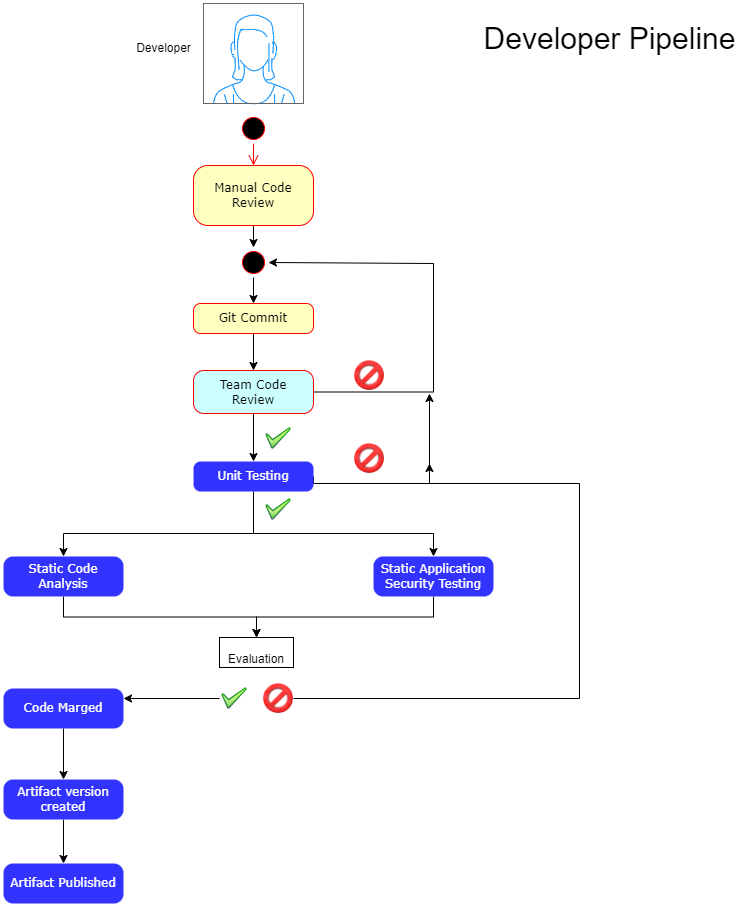

The diagram above was exported from draw.io. Its source (the exported page's mxGraphModel, read from the mxfile embedded in the PNG):
<mxGraphModel dx="1422" dy="697" grid="1" gridSize="10" guides="1" tooltips="1" connect="1" arrows="1" fold="1" page="1" pageScale="1" pageWidth="850" pageHeight="1100" background="none" math="0" shadow="0">
  <root>
    <mxCell id="0" />
    <mxCell id="1" parent="0" />
    <mxCell id="382b91b5511bd0f7-1" value="" style="ellipse;html=1;shape=startState;fillColor=#000000;strokeColor=#ff0000;rounded=1;shadow=0;comic=0;labelBackgroundColor=none;fontFamily=Verdana;fontSize=12;fontColor=#000000;align=center;direction=south;" parent="1" vertex="1">
      <mxGeometry x="329" y="150" width="30" height="30" as="geometry" />
    </mxCell>
    <mxCell id="LcIo7qaQgTBp6XiA07qf-7" style="edgeStyle=orthogonalEdgeStyle;rounded=0;orthogonalLoop=1;jettySize=auto;html=1;exitX=1;exitY=0.5;exitDx=0;exitDy=0;entryX=0.5;entryY=0;entryDx=0;entryDy=0;" parent="1" source="382b91b5511bd0f7-5" target="LcIo7qaQgTBp6XiA07qf-3" edge="1">
      <mxGeometry relative="1" as="geometry">
        <Array as="points">
          <mxPoint x="524" y="429" />
          <mxPoint x="524" y="300" />
        </Array>
      </mxGeometry>
    </mxCell>
    <mxCell id="LcIo7qaQgTBp6XiA07qf-9" style="edgeStyle=orthogonalEdgeStyle;rounded=0;orthogonalLoop=1;jettySize=auto;html=1;exitX=0.5;exitY=1;exitDx=0;exitDy=0;entryX=0.5;entryY=0;entryDx=0;entryDy=0;fontSize=30;" parent="1" source="382b91b5511bd0f7-5" target="382b91b5511bd0f7-10" edge="1">
      <mxGeometry relative="1" as="geometry" />
    </mxCell>
    <mxCell id="382b91b5511bd0f7-5" value="Team Code&lt;br&gt;Review" style="rounded=1;whiteSpace=wrap;html=1;arcSize=24;fillColor=#CCFFFF;strokeColor=#ff0000;shadow=0;comic=0;labelBackgroundColor=none;fontFamily=Verdana;fontSize=12;fontColor=#000000;align=center;" parent="1" vertex="1">
      <mxGeometry x="284" y="407" width="120" height="43" as="geometry" />
    </mxCell>
    <mxCell id="LcIo7qaQgTBp6XiA07qf-4" style="edgeStyle=orthogonalEdgeStyle;rounded=0;orthogonalLoop=1;jettySize=auto;html=1;exitX=0.5;exitY=1;exitDx=0;exitDy=0;entryX=0;entryY=0.5;entryDx=0;entryDy=0;" parent="1" source="382b91b5511bd0f7-6" target="LcIo7qaQgTBp6XiA07qf-3" edge="1">
      <mxGeometry relative="1" as="geometry" />
    </mxCell>
    <mxCell id="382b91b5511bd0f7-6" value="Manual Code Review" style="rounded=1;whiteSpace=wrap;html=1;arcSize=24;fillColor=#ffffc0;strokeColor=#ff0000;shadow=0;comic=0;labelBackgroundColor=none;fontFamily=Verdana;fontSize=12;fontColor=#000000;align=center;" parent="1" vertex="1">
      <mxGeometry x="284" y="202" width="120" height="60" as="geometry" />
    </mxCell>
    <mxCell id="LcIo7qaQgTBp6XiA07qf-6" style="edgeStyle=orthogonalEdgeStyle;rounded=0;orthogonalLoop=1;jettySize=auto;html=1;exitX=0.5;exitY=1;exitDx=0;exitDy=0;entryX=0.5;entryY=0;entryDx=0;entryDy=0;" parent="1" source="382b91b5511bd0f7-7" target="382b91b5511bd0f7-5" edge="1">
      <mxGeometry relative="1" as="geometry" />
    </mxCell>
    <mxCell id="382b91b5511bd0f7-7" value="Git Commit" style="rounded=1;whiteSpace=wrap;html=1;arcSize=24;fillColor=#ffffc0;strokeColor=#ff0000;shadow=0;comic=0;labelBackgroundColor=none;fontFamily=Verdana;fontSize=12;fontColor=#000000;align=center;" parent="1" vertex="1">
      <mxGeometry x="284" y="340" width="120" height="30" as="geometry" />
    </mxCell>
    <mxCell id="LcIo7qaQgTBp6XiA07qf-27" style="edgeStyle=orthogonalEdgeStyle;rounded=0;orthogonalLoop=1;jettySize=auto;html=1;exitX=0.5;exitY=1;exitDx=0;exitDy=0;fontSize=10;fontColor=none;" parent="1" source="382b91b5511bd0f7-9" target="LcIo7qaQgTBp6XiA07qf-26" edge="1">
      <mxGeometry relative="1" as="geometry" />
    </mxCell>
    <mxCell id="382b91b5511bd0f7-9" value="Static Code&lt;br&gt;Analysis" style="rounded=1;whiteSpace=wrap;html=1;arcSize=24;fillColor=#3333FF;strokeColor=none;shadow=0;comic=0;labelBackgroundColor=none;fontFamily=Verdana;fontSize=12;fontColor=#FFFFFF;align=center;" parent="1" vertex="1">
      <mxGeometry x="94" y="593" width="120" height="40" as="geometry" />
    </mxCell>
    <mxCell id="LcIo7qaQgTBp6XiA07qf-18" style="edgeStyle=orthogonalEdgeStyle;rounded=0;orthogonalLoop=1;jettySize=auto;html=1;exitX=0.5;exitY=1;exitDx=0;exitDy=0;fontSize=30;fontColor=none;" parent="1" source="382b91b5511bd0f7-10" target="382b91b5511bd0f7-9" edge="1">
      <mxGeometry relative="1" as="geometry">
        <Array as="points">
          <mxPoint x="344" y="570" />
          <mxPoint x="154" y="570" />
        </Array>
      </mxGeometry>
    </mxCell>
    <mxCell id="LcIo7qaQgTBp6XiA07qf-19" style="edgeStyle=orthogonalEdgeStyle;rounded=0;orthogonalLoop=1;jettySize=auto;html=1;exitX=0.5;exitY=1;exitDx=0;exitDy=0;entryX=0.5;entryY=0;entryDx=0;entryDy=0;fontSize=30;fontColor=none;" parent="1" source="382b91b5511bd0f7-10" target="LcIo7qaQgTBp6XiA07qf-17" edge="1">
      <mxGeometry relative="1" as="geometry">
        <Array as="points">
          <mxPoint x="344" y="570" />
          <mxPoint x="524" y="570" />
        </Array>
      </mxGeometry>
    </mxCell>
    <mxCell id="LcIo7qaQgTBp6XiA07qf-21" style="edgeStyle=orthogonalEdgeStyle;rounded=0;orthogonalLoop=1;jettySize=auto;html=1;exitX=1;exitY=0.5;exitDx=0;exitDy=0;fontSize=30;fontColor=none;" parent="1" source="382b91b5511bd0f7-10" edge="1">
      <mxGeometry relative="1" as="geometry">
        <mxPoint x="520" y="430" as="targetPoint" />
        <Array as="points">
          <mxPoint x="404" y="520" />
          <mxPoint x="520" y="520" />
        </Array>
      </mxGeometry>
    </mxCell>
    <mxCell id="382b91b5511bd0f7-10" value="&lt;font color=&quot;#ffffff&quot;&gt;Unit Testing&lt;/font&gt;" style="rounded=1;whiteSpace=wrap;html=1;arcSize=24;fillColor=#3333FF;strokeColor=none;shadow=0;comic=0;labelBackgroundColor=none;fontFamily=Verdana;fontSize=12;fontColor=#000000;align=center;" parent="1" vertex="1">
      <mxGeometry x="284" y="498" width="120" height="30" as="geometry" />
    </mxCell>
    <mxCell id="2a3bc250acf0617d-9" style="edgeStyle=orthogonalEdgeStyle;html=1;labelBackgroundColor=none;endArrow=open;endSize=8;strokeColor=#ff0000;fontFamily=Verdana;fontSize=12;align=left;" parent="1" source="382b91b5511bd0f7-1" target="382b91b5511bd0f7-6" edge="1">
      <mxGeometry relative="1" as="geometry" />
    </mxCell>
    <mxCell id="LcIo7qaQgTBp6XiA07qf-1" value="" style="verticalLabelPosition=bottom;shadow=0;dashed=0;align=center;html=1;verticalAlign=top;strokeWidth=1;shape=mxgraph.mockup.containers.userFemale;strokeColor=#666666;strokeColor2=#008cff;" parent="1" vertex="1">
      <mxGeometry x="294" y="40" width="100" height="100" as="geometry" />
    </mxCell>
    <mxCell id="LcIo7qaQgTBp6XiA07qf-2" value="Developer" style="text;html=1;align=center;verticalAlign=middle;resizable=0;points=[];autosize=1;strokeColor=none;fillColor=none;" parent="1" vertex="1">
      <mxGeometry x="214" y="70" width="80" height="30" as="geometry" />
    </mxCell>
    <mxCell id="LcIo7qaQgTBp6XiA07qf-5" style="edgeStyle=orthogonalEdgeStyle;rounded=0;orthogonalLoop=1;jettySize=auto;html=1;exitX=1;exitY=0.5;exitDx=0;exitDy=0;entryX=0.5;entryY=0;entryDx=0;entryDy=0;" parent="1" source="LcIo7qaQgTBp6XiA07qf-3" target="382b91b5511bd0f7-7" edge="1">
      <mxGeometry relative="1" as="geometry" />
    </mxCell>
    <mxCell id="LcIo7qaQgTBp6XiA07qf-3" value="" style="ellipse;html=1;shape=startState;fillColor=#000000;strokeColor=#ff0000;rounded=1;shadow=0;comic=0;labelBackgroundColor=none;fontFamily=Verdana;fontSize=12;fontColor=#000000;align=center;direction=south;" parent="1" vertex="1">
      <mxGeometry x="329" y="284" width="30" height="30" as="geometry" />
    </mxCell>
    <mxCell id="LcIo7qaQgTBp6XiA07qf-8" value="Developer Pipeline" style="text;html=1;align=center;verticalAlign=middle;resizable=0;points=[];autosize=1;strokeColor=none;fillColor=none;fontSize=30;" parent="1" vertex="1">
      <mxGeometry x="560" y="50" width="280" height="50" as="geometry" />
    </mxCell>
    <mxCell id="LcIo7qaQgTBp6XiA07qf-14" value="" style="shape=image;html=1;verticalAlign=top;verticalLabelPosition=bottom;labelBackgroundColor=#ffffff;imageAspect=0;aspect=fixed;image=https://cdn1.iconfinder.com/data/icons/DarkGlass_Reworked/128x128/actions/stop.png;strokeColor=#33FF33;strokeWidth=1;fontSize=30;fontColor=none;fillColor=#FF3333;" parent="1" vertex="1">
      <mxGeometry x="445" y="397" width="30" height="30" as="geometry" />
    </mxCell>
    <mxCell id="LcIo7qaQgTBp6XiA07qf-16" value="" style="shape=image;html=1;verticalAlign=top;verticalLabelPosition=bottom;labelBackgroundColor=#ffffff;imageAspect=0;aspect=fixed;image=https://cdn1.iconfinder.com/data/icons/nuvola2/48x48/actions/button_ok.png;strokeColor=#33FF33;strokeWidth=1;fontSize=30;fontColor=none;fillColor=#FF3333;" parent="1" vertex="1">
      <mxGeometry x="354" y="460" width="30" height="30" as="geometry" />
    </mxCell>
    <mxCell id="LcIo7qaQgTBp6XiA07qf-28" style="edgeStyle=orthogonalEdgeStyle;rounded=0;orthogonalLoop=1;jettySize=auto;html=1;exitX=0.5;exitY=1;exitDx=0;exitDy=0;entryX=0.5;entryY=0;entryDx=0;entryDy=0;fontSize=10;fontColor=none;" parent="1" source="LcIo7qaQgTBp6XiA07qf-17" target="LcIo7qaQgTBp6XiA07qf-26" edge="1">
      <mxGeometry relative="1" as="geometry" />
    </mxCell>
    <mxCell id="LcIo7qaQgTBp6XiA07qf-17" value="Static Application&lt;br&gt;Security Testing" style="rounded=1;whiteSpace=wrap;html=1;arcSize=24;fillColor=#3333FF;strokeColor=none;shadow=0;comic=0;labelBackgroundColor=none;fontFamily=Verdana;fontSize=12;fontColor=#FFFFFF;align=center;" parent="1" vertex="1">
      <mxGeometry x="464" y="593" width="120" height="40" as="geometry" />
    </mxCell>
    <mxCell id="LcIo7qaQgTBp6XiA07qf-20" value="" style="shape=image;html=1;verticalAlign=top;verticalLabelPosition=bottom;labelBackgroundColor=#ffffff;imageAspect=0;aspect=fixed;image=https://cdn1.iconfinder.com/data/icons/nuvola2/48x48/actions/button_ok.png;strokeColor=#33FF33;strokeWidth=1;fontSize=30;fontColor=none;fillColor=#FF3333;" parent="1" vertex="1">
      <mxGeometry x="354" y="531" width="30" height="30" as="geometry" />
    </mxCell>
    <mxCell id="LcIo7qaQgTBp6XiA07qf-22" value="" style="shape=image;html=1;verticalAlign=top;verticalLabelPosition=bottom;labelBackgroundColor=#ffffff;imageAspect=0;aspect=fixed;image=https://cdn1.iconfinder.com/data/icons/DarkGlass_Reworked/128x128/actions/stop.png;strokeColor=#33FF33;strokeWidth=1;fontSize=30;fontColor=none;fillColor=#FF3333;" parent="1" vertex="1">
      <mxGeometry x="445" y="480" width="30" height="30" as="geometry" />
    </mxCell>
    <mxCell id="LcIo7qaQgTBp6XiA07qf-30" style="edgeStyle=orthogonalEdgeStyle;rounded=0;orthogonalLoop=1;jettySize=auto;html=1;exitX=0;exitY=0.5;exitDx=0;exitDy=0;fontSize=12;fontColor=#FFFFFF;entryX=1;entryY=0.25;entryDx=0;entryDy=0;" parent="1" source="LcIo7qaQgTBp6XiA07qf-23" target="LcIo7qaQgTBp6XiA07qf-29" edge="1">
      <mxGeometry relative="1" as="geometry">
        <mxPoint x="230" y="735" as="targetPoint" />
      </mxGeometry>
    </mxCell>
    <mxCell id="LcIo7qaQgTBp6XiA07qf-23" value="" style="shape=image;html=1;verticalAlign=top;verticalLabelPosition=bottom;labelBackgroundColor=#ffffff;imageAspect=0;aspect=fixed;image=https://cdn1.iconfinder.com/data/icons/nuvola2/48x48/actions/button_ok.png;strokeColor=#33FF33;strokeWidth=1;fontSize=30;fontColor=none;fillColor=#FF3333;" parent="1" vertex="1">
      <mxGeometry x="310" y="720" width="30" height="30" as="geometry" />
    </mxCell>
    <mxCell id="LcIo7qaQgTBp6XiA07qf-35" style="edgeStyle=orthogonalEdgeStyle;rounded=0;orthogonalLoop=1;jettySize=auto;html=1;exitX=1;exitY=0.5;exitDx=0;exitDy=0;fontSize=12;fontColor=#FFFFFF;" parent="1" source="LcIo7qaQgTBp6XiA07qf-24" edge="1">
      <mxGeometry relative="1" as="geometry">
        <mxPoint x="520" y="500" as="targetPoint" />
        <Array as="points">
          <mxPoint x="670" y="735" />
          <mxPoint x="670" y="520" />
          <mxPoint x="520" y="520" />
        </Array>
      </mxGeometry>
    </mxCell>
    <mxCell id="LcIo7qaQgTBp6XiA07qf-24" value="" style="shape=image;html=1;verticalAlign=top;verticalLabelPosition=bottom;labelBackgroundColor=#ffffff;imageAspect=0;aspect=fixed;image=https://cdn1.iconfinder.com/data/icons/DarkGlass_Reworked/128x128/actions/stop.png;strokeColor=#33FF33;strokeWidth=1;fontSize=30;fontColor=none;fillColor=#FF3333;" parent="1" vertex="1">
      <mxGeometry x="354" y="720" width="30" height="30" as="geometry" />
    </mxCell>
    <mxCell id="LcIo7qaQgTBp6XiA07qf-26" value="&lt;font style=&quot;font-size: 12px;&quot;&gt;Evaluation&lt;/font&gt;" style="rounded=0;whiteSpace=wrap;html=1;labelBackgroundColor=none;strokeColor=#000000;strokeWidth=1;fontSize=30;fontColor=none;fillColor=#FFFFFF;" parent="1" vertex="1">
      <mxGeometry x="310" y="674" width="74" height="30" as="geometry" />
    </mxCell>
    <mxCell id="LcIo7qaQgTBp6XiA07qf-32" style="edgeStyle=orthogonalEdgeStyle;rounded=0;orthogonalLoop=1;jettySize=auto;html=1;exitX=0.5;exitY=1;exitDx=0;exitDy=0;entryX=0.5;entryY=0;entryDx=0;entryDy=0;fontSize=12;fontColor=#FFFFFF;" parent="1" source="LcIo7qaQgTBp6XiA07qf-29" target="LcIo7qaQgTBp6XiA07qf-31" edge="1">
      <mxGeometry relative="1" as="geometry" />
    </mxCell>
    <mxCell id="LcIo7qaQgTBp6XiA07qf-29" value="Code Marged" style="rounded=1;whiteSpace=wrap;html=1;arcSize=24;fillColor=#3333FF;strokeColor=none;shadow=0;comic=0;labelBackgroundColor=none;fontFamily=Verdana;fontSize=12;fontColor=#FFFFFF;align=center;" parent="1" vertex="1">
      <mxGeometry x="94" y="725" width="120" height="40" as="geometry" />
    </mxCell>
    <mxCell id="LcIo7qaQgTBp6XiA07qf-34" style="edgeStyle=orthogonalEdgeStyle;rounded=0;orthogonalLoop=1;jettySize=auto;html=1;exitX=0.5;exitY=1;exitDx=0;exitDy=0;fontSize=12;fontColor=#FFFFFF;" parent="1" source="LcIo7qaQgTBp6XiA07qf-31" target="LcIo7qaQgTBp6XiA07qf-33" edge="1">
      <mxGeometry relative="1" as="geometry" />
    </mxCell>
    <mxCell id="LcIo7qaQgTBp6XiA07qf-31" value="Artifact version&lt;br&gt;created" style="rounded=1;whiteSpace=wrap;html=1;arcSize=24;fillColor=#3333FF;strokeColor=none;shadow=0;comic=0;labelBackgroundColor=none;fontFamily=Verdana;fontSize=12;fontColor=#FFFFFF;align=center;" parent="1" vertex="1">
      <mxGeometry x="94" y="816" width="120" height="40" as="geometry" />
    </mxCell>
    <mxCell id="LcIo7qaQgTBp6XiA07qf-33" value="Artifact Published" style="rounded=1;whiteSpace=wrap;html=1;arcSize=24;fillColor=#3333FF;strokeColor=none;shadow=0;comic=0;labelBackgroundColor=none;fontFamily=Verdana;fontSize=12;fontColor=#FFFFFF;align=center;" parent="1" vertex="1">
      <mxGeometry x="94" y="900" width="120" height="40" as="geometry" />
    </mxCell>
  </root>
</mxGraphModel>